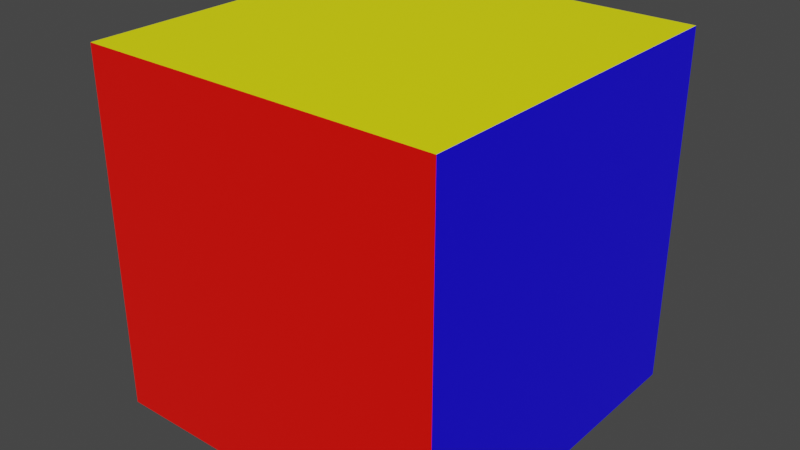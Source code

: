 # Source: simple_cube.blend  (saved by Blender 2.81.16; exported with 4.5.12 LTS)
import bpy
from mathutils import Matrix  # noqa: F401  (used for matrix-valued properties, if any)

bpy.ops.wm.read_factory_settings(use_empty=True)
scene = bpy.context.scene
scene.name = 'Scene'

# ---- collections
col_collection = bpy.data.collections.new('Collection'); scene.collection.children.link(col_collection)

# ---- materials (node trees are filled in below, after node groups)
mat_red = bpy.data.materials.new('red')
mat_red.alpha_threshold = 0.0
mat_red.use_transparent_shadow = False
mat_red.line_color = (0.0, 0.0, 0.0, 1.0)
mat_blue = bpy.data.materials.new('blue')
mat_blue.use_transparent_shadow = False
mat_yellow = bpy.data.materials.new('yellow')
mat_yellow.use_transparent_shadow = False
mat_green = bpy.data.materials.new('green')
mat_green.use_transparent_shadow = False
mat_white = bpy.data.materials.new('white')
mat_white.use_transparent_shadow = False
mat_orange = bpy.data.materials.new('orange')
mat_orange.use_transparent_shadow = False

# ---- material node trees
mat_red.use_nodes = True; mat_red.node_tree.nodes.clear()
_N = mat_red.node_tree.nodes; _L = mat_red.node_tree.links
n0 = _N.new('ShaderNodeOutputMaterial'); n0.name = 'Material Output'; n0.location = (300, 300)
n1 = _N.new('ShaderNodeBsdfPrincipled'); n1.name = 'Principled BSDF'; n1.location = (10, 300)
n1.distribution = 'GGX'
n1.subsurface_method = 'BURLEY'
n1.inputs[0].default_value = (1.0, 0.003544, 0.0, 1.0)
n1.inputs[2].default_value = 0.4
n1.inputs[3].default_value = 1.45
n1.inputs[27].default_value = (0.0, 0.0, 0.0, 1.0)
n1.inputs[28].default_value = 1.0
_L.new(n1.outputs[0], n0.inputs[0])
n0.is_active_output = True
mat_blue.use_nodes = True; mat_blue.node_tree.nodes.clear()
_N = mat_blue.node_tree.nodes; _L = mat_blue.node_tree.links
n0 = _N.new('ShaderNodeOutputMaterial'); n0.name = 'Material Output'; n0.location = (300, 300)
n1 = _N.new('ShaderNodeBsdfPrincipled'); n1.name = 'Principled BSDF'; n1.location = (10, 300)
n1.distribution = 'GGX'
n1.subsurface_method = 'BURLEY'
n1.inputs[0].default_value = (0.00882, 0.0, 1.0, 1.0)
n1.inputs[3].default_value = 1.45
n1.inputs[27].default_value = (0.0, 0.0, 0.0, 1.0)
n1.inputs[28].default_value = 1.0
_L.new(n1.outputs[0], n0.inputs[0])
n0.is_active_output = True
mat_yellow.use_nodes = True; mat_yellow.node_tree.nodes.clear()
_N = mat_yellow.node_tree.nodes; _L = mat_yellow.node_tree.links
n0 = _N.new('ShaderNodeOutputMaterial'); n0.name = 'Material Output'; n0.location = (300, 300)
n1 = _N.new('ShaderNodeBsdfPrincipled'); n1.name = 'Principled BSDF'; n1.location = (10, 300)
n1.distribution = 'GGX'
n1.subsurface_method = 'BURLEY'
n1.inputs[0].default_value = (1.0, 1.0, 0.0, 1.0)
n1.inputs[3].default_value = 1.45
n1.inputs[27].default_value = (0.0, 0.0, 0.0, 1.0)
n1.inputs[28].default_value = 1.0
_L.new(n1.outputs[0], n0.inputs[0])
n0.is_active_output = True
mat_green.use_nodes = True; mat_green.node_tree.nodes.clear()
_N = mat_green.node_tree.nodes; _L = mat_green.node_tree.links
n0 = _N.new('ShaderNodeOutputMaterial'); n0.name = 'Material Output'; n0.location = (300, 300)
n1 = _N.new('ShaderNodeBsdfPrincipled'); n1.name = 'Principled BSDF'; n1.location = (10, 300)
n1.distribution = 'GGX'
n1.subsurface_method = 'BURLEY'
n1.inputs[0].default_value = (0.0, 1.0, 0.0, 1.0)
n1.inputs[3].default_value = 1.45
n1.inputs[27].default_value = (0.0, 0.0, 0.0, 1.0)
n1.inputs[28].default_value = 1.0
_L.new(n1.outputs[0], n0.inputs[0])
n0.is_active_output = True
mat_white.use_nodes = True; mat_white.node_tree.nodes.clear()
_N = mat_white.node_tree.nodes; _L = mat_white.node_tree.links
n0 = _N.new('ShaderNodeOutputMaterial'); n0.name = 'Material Output'; n0.location = (300, 300)
n1 = _N.new('ShaderNodeBsdfPrincipled'); n1.name = 'Principled BSDF'; n1.location = (10, 300)
n1.distribution = 'GGX'
n1.subsurface_method = 'BURLEY'
n1.inputs[0].default_value = (1.0, 1.0, 1.0, 1.0)
n1.inputs[3].default_value = 1.45
n1.inputs[27].default_value = (0.0, 0.0, 0.0, 1.0)
n1.inputs[28].default_value = 1.0
_L.new(n1.outputs[0], n0.inputs[0])
n0.is_active_output = True
mat_orange.use_nodes = True; mat_orange.node_tree.nodes.clear()
_N = mat_orange.node_tree.nodes; _L = mat_orange.node_tree.links
n0 = _N.new('ShaderNodeOutputMaterial'); n0.name = 'Material Output'; n0.location = (300, 300)
n1 = _N.new('ShaderNodeBsdfPrincipled'); n1.name = 'Principled BSDF'; n1.location = (10, 300)
n1.distribution = 'GGX'
n1.subsurface_method = 'BURLEY'
n1.inputs[0].default_value = (1.0, 0.4, 0.0, 1.0)
n1.inputs[3].default_value = 1.45
n1.inputs[27].default_value = (0.0, 0.0, 0.0, 1.0)
n1.inputs[28].default_value = 1.0
_L.new(n1.outputs[0], n0.inputs[0])
n0.is_active_output = True

# ---- world
world_world = bpy.data.worlds.new('World'); scene.world = world_world
world_world.use_nodes = True; world_world.node_tree.nodes.clear()
_N = world_world.node_tree.nodes; _L = world_world.node_tree.links
n0 = _N.new('ShaderNodeOutputWorld'); n0.name = 'World Output'; n0.location = (300, 300)
n1 = _N.new('ShaderNodeBackground'); n1.name = 'Background'; n1.location = (10, 300)
n1.inputs[0].default_value = (0.05088, 0.05088, 0.05088, 1.0)
_L.new(n1.outputs[0], n0.inputs[0])
n0.is_active_output = True
world_world.color = (0.05088, 0.05088, 0.05088)
world_world.use_sun_shadow = False
world_world.sun_shadow_jitter_overblur = 0.0

# ---- meshes
me_cube = bpy.data.meshes.new('Cube')
me_cube.from_pydata([(1.0, 1.0, 1.0), (1.0, 1.0, -1.0), (1.0, -1.0, 1.0), (1.0, -1.0, -1.0), (-1.0, 1.0, 1.0), (-1.0, 1.0, -1.0), (-1.0, -1.0, 1.0), (-1.0, -1.0, -1.0)], [], [(0, 4, 6, 2), (3, 2, 6, 7), (7, 6, 4, 5), (5, 1, 3, 7), (1, 0, 2, 3), (5, 4, 0, 1)])
me_cube.polygons.foreach_set('material_index', [2, 0, 3, 4, 1, 5])
_uv = me_cube.uv_layers.new(name='UVMap')
_uv.uv.foreach_set('vector', [0.9999, 0.4823, 0.7741, 0.9999, 0.2885, 0.7115, 0.5855, 0.4145, 0.5177, 0.0001001, 0.5855, 0.4145, 0.2885, 0.7115, 9.998e-05, 0.2259, 0.375, 0.0, 0.625, 0.0, 0.625, 0.25, 0.375, 0.25, 0.125, 0.5, 0.375, 0.5, 0.375, 0.75, 0.125, 0.75, 9.998e-05, 0.9999, 0.0001001, 9.998e-05, 0.9999, 0.0001001, 0.9999, 0.9999, 0.375, 0.25, 0.625, 0.25, 0.625, 0.5, 0.375, 0.5])
me_cube.materials.append(mat_red)
me_cube.materials.append(mat_blue)
me_cube.materials.append(mat_yellow)
me_cube.materials.append(mat_green)
me_cube.materials.append(mat_white)
me_cube.materials.append(mat_orange)
me_cube.use_remesh_preserve_volume = False
me_cube.use_remesh_preserve_attributes = False
me_cube.use_mirror_vertex_groups = False
me_cube.update()

# ---- objects
ob_cube = bpy.data.objects.new('Cube', me_cube)

# ---- transforms, parenting, visibility, modifiers, constraints
ob_cube.location = (0.0, 0.0, 0.0)
ob_cube.lock_rotations_4d = False
ob_cube.empty_display_type = 'ARROWS'
ob_cube.lineart.crease_threshold = 0.0

# ---- collection membership
col_collection.objects.link(ob_cube)

# ---- scene / render settings (as saved in the file)
scene.frame_start = 1; scene.frame_end = 250; scene.frame_set(1)
scene.render.engine = 'BLENDER_EEVEE_NEXT'
scene.cycles.use_denoising = False
scene.cycles.samples = 128
scene.cycles.sampling_pattern = 'TABULATED_SOBOL'
scene.cycles.use_adaptive_sampling = False
scene.cycles.use_light_tree = False
scene.view_settings.view_transform = 'Filmic'
bpy.context.view_layer.update()

# ---- added for rendering (the .blend has no active camera and no usable light): camera, sun
cam_auto = bpy.data.cameras.new('AutoCamera')
cam_auto.lens = 50.0
cam_auto.sensor_width = 36.0
cam_auto.clip_end = 1000.0
ob_auto_camera = bpy.data.objects.new('AutoCamera', cam_auto)
scene.collection.objects.link(ob_auto_camera)
ob_auto_camera.location = (3.20507, -3.84609, 2.56406)
ob_auto_camera.rotation_euler = (1.09748, -7.21219e-08, 0.694738)
scene.camera = ob_auto_camera
light_auto_sun = bpy.data.lights.new('AutoSun', 'SUN')
light_auto_sun.energy = 3.0
light_auto_sun.angle = 0.0523599
ob_auto_sun = bpy.data.objects.new('AutoSun', light_auto_sun)
scene.collection.objects.link(ob_auto_sun)
ob_auto_sun.rotation_euler = (0.872665, 0.174533, 0.523599)
bpy.context.view_layer.update()
